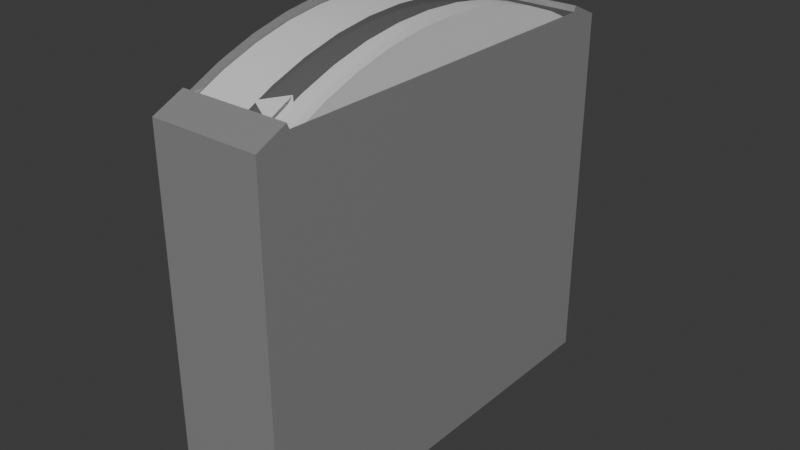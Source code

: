 # Source: edgewisegauge.blend  (saved by Blender 5.3.31; exported with 4.5.12 LTS)
import bpy
from mathutils import Matrix  # noqa: F401  (used for matrix-valued properties, if any)

bpy.ops.wm.read_factory_settings(use_empty=True)
scene = bpy.context.scene
scene.name = 'Scene'

# ---- collections
col_collection = bpy.data.collections.new('Collection'); scene.collection.children.link(col_collection)

# ---- materials (node trees are filled in below, after node groups)
mat_material_001 = bpy.data.materials.new('Material.001')
mat_material_007 = bpy.data.materials.new('Material.007')
mat_material_004 = bpy.data.materials.new('Material.004')
mat_material_005 = bpy.data.materials.new('Material.005')
mat_material_006 = bpy.data.materials.new('Material.006')
mat_material_002 = bpy.data.materials.new('Material.002')
mat_material_003 = bpy.data.materials.new('Material.003')

# ---- node groups
ng_smooth_by_angle = bpy.data.node_groups.new('Smooth by Angle', 'GeometryNodeTree')
_s = ng_smooth_by_angle.interface.new_socket(name='Mesh', in_out='OUTPUT', socket_type='NodeSocketGeometry')
_s = ng_smooth_by_angle.interface.new_socket(name='Mesh', in_out='INPUT', socket_type='NodeSocketGeometry')
_s = ng_smooth_by_angle.interface.new_socket(name='Angle', in_out='INPUT', socket_type='NodeSocketFloat')
_s.subtype = 'ANGLE'
_s.default_value = 0.5236
_s.min_value = 0.0
_s.max_value = 3.142
_s.description = 'Maximum face angle for smooth edges'
_s = ng_smooth_by_angle.interface.new_socket(name='Ignore Sharpness', in_out='INPUT', socket_type='NodeSocketBool')
_s.force_non_field = True
ng_smooth_by_angle.is_modifier = True
_N = ng_smooth_by_angle.nodes; _L = ng_smooth_by_angle.links
n0 = _N.new('GeometryNodeSetShadeSmooth'); n0.name = 'Set Shade Smooth'; n0.location = (120, -80)
n0.domain = 'EDGE'
n1 = _N.new('GeometryNodeSetShadeSmooth'); n1.name = 'Set Shade Smooth.001'; n1.location = (300, -80)
n2 = _N.new('NodeGroupOutput'); n2.name = 'Group Output'; n2.location = (480, -80)
n3 = _N.new('GeometryNodeInputMeshEdgeAngle'); n3.name = 'Edge Angle'; n3.location = (-440, -240)
n4 = _N.new('NodeGroupInput'); n4.name = 'Group Input'; n4.location = (-80, -80)
n5 = _N.new('GeometryNodeInputEdgeSmooth'); n5.name = 'Is Edge Smooth'; n5.location = (-260, -120)
n6 = _N.new('GeometryNodeInputShadeSmooth'); n6.name = 'Is Shade Smooth'; n6.location = (-440, -397)
n7 = _N.new('FunctionNodeCompare'); n7.name = 'Compare'; n7.location = (-260, -260)
n7.operation = 'LESS_EQUAL'
n8 = _N.new('FunctionNodeBooleanMath'); n8.name = 'Boolean Math.001'; n8.location = (-80, -260)
n9 = _N.new('NodeGroupInput'); n9.name = 'Group Input.001'; n9.location = (-440, -329)
n10 = _N.new('NodeGroupInput'); n10.name = 'Group Input.002'; n10.location = (-259, -189)
n11 = _N.new('FunctionNodeBooleanMath'); n11.name = 'Boolean Math'; n11.location = (-80, -149)
n11.operation = 'OR'
n12 = _N.new('FunctionNodeBooleanMath'); n12.name = 'Boolean Math.002'; n12.location = (-260, -380)
n12.operation = 'OR'
n13 = _N.new('NodeGroupInput'); n13.name = 'Group Input.003'; n13.location = (-440, -460)
_L.new(n3.outputs[0], n7.inputs[0])
_L.new(n1.outputs[0], n2.inputs[0])
_L.new(n9.outputs[1], n7.inputs[1])
_L.new(n7.outputs[0], n8.inputs[0])
_L.new(n4.outputs[0], n0.inputs[0])
_L.new(n0.outputs[0], n1.inputs[0])
_L.new(n8.outputs[0], n0.inputs[2])
_L.new(n10.outputs[2], n11.inputs[1])
_L.new(n5.outputs[0], n11.inputs[0])
_L.new(n11.outputs[0], n0.inputs[1])
_L.new(n13.outputs[2], n12.inputs[1])
_L.new(n6.outputs[0], n12.inputs[0])
_L.new(n12.outputs[0], n8.inputs[1])
n2.is_active_output = True

# ---- material node trees
mat_material_001.use_nodes = True; mat_material_001.node_tree.nodes.clear()
_N = mat_material_001.node_tree.nodes; _L = mat_material_001.node_tree.links
n0 = _N.new('ShaderNodeBsdfPrincipled'); n0.name = 'Principled BSDF'; n0.location = (-200, 100)
n0.inputs[4].default_value = 0.15
n0.inputs[10].default_value = 0.005
n1 = _N.new('ShaderNodeOutputMaterial'); n1.name = 'Material Output'; n1.location = (200, 100)
_L.new(n0.outputs[0], n1.inputs[0])
n1.is_active_output = True
mat_material_007.use_nodes = True; mat_material_007.node_tree.nodes.clear()
_N = mat_material_007.node_tree.nodes; _L = mat_material_007.node_tree.links
n0 = _N.new('ShaderNodeBsdfPrincipled'); n0.name = 'Principled BSDF'; n0.location = (-200, 100)
n0.inputs[10].default_value = 0.005
n1 = _N.new('ShaderNodeOutputMaterial'); n1.name = 'Material Output'; n1.location = (200, 100)
_L.new(n0.outputs[0], n1.inputs[0])
n1.is_active_output = True
mat_material_004.use_nodes = True; mat_material_004.node_tree.nodes.clear()
_N = mat_material_004.node_tree.nodes; _L = mat_material_004.node_tree.links
n0 = _N.new('ShaderNodeBsdfPrincipled'); n0.name = 'Principled BSDF'; n0.location = (-200, 100)
n0.inputs[10].default_value = 0.005
n1 = _N.new('ShaderNodeOutputMaterial'); n1.name = 'Material Output'; n1.location = (200, 100)
_L.new(n0.outputs[0], n1.inputs[0])
n1.is_active_output = True
mat_material_005.use_nodes = True; mat_material_005.node_tree.nodes.clear()
_N = mat_material_005.node_tree.nodes; _L = mat_material_005.node_tree.links
n0 = _N.new('ShaderNodeBsdfPrincipled'); n0.name = 'Principled BSDF'; n0.location = (-200, 100)
n0.inputs[10].default_value = 0.005
n1 = _N.new('ShaderNodeOutputMaterial'); n1.name = 'Material Output'; n1.location = (200, 100)
_L.new(n0.outputs[0], n1.inputs[0])
n1.is_active_output = True
mat_material_006.use_nodes = True; mat_material_006.node_tree.nodes.clear()
_N = mat_material_006.node_tree.nodes; _L = mat_material_006.node_tree.links
n0 = _N.new('ShaderNodeBsdfPrincipled'); n0.name = 'Principled BSDF'; n0.location = (-200, 100)
n0.inputs[0].default_value = (0.7991, 0.7991, 0.7991, 1.0)
n0.inputs[10].default_value = 0.005
n1 = _N.new('ShaderNodeOutputMaterial'); n1.name = 'Material Output'; n1.location = (200, 100)
_L.new(n0.outputs[0], n1.inputs[0])
n1.is_active_output = True
mat_material_002.use_nodes = True; mat_material_002.node_tree.nodes.clear()
_N = mat_material_002.node_tree.nodes; _L = mat_material_002.node_tree.links
n0 = _N.new('ShaderNodeBsdfPrincipled'); n0.name = 'Principled BSDF'; n0.location = (-200, 100)
n0.inputs[0].default_value = (0.2774, 0.2774, 0.2774, 1.0)
n0.inputs[1].default_value = 0.1
n0.inputs[10].default_value = 0.005
n1 = _N.new('ShaderNodeOutputMaterial'); n1.name = 'Material Output'; n1.location = (200, 100)
_L.new(n0.outputs[0], n1.inputs[0])
n1.is_active_output = True
mat_material_003.use_nodes = True; mat_material_003.node_tree.nodes.clear()
_N = mat_material_003.node_tree.nodes; _L = mat_material_003.node_tree.links
n0 = _N.new('ShaderNodeBsdfPrincipled'); n0.name = 'Principled BSDF'; n0.location = (-200, 100)
n0.inputs[0].default_value = (0.0, 0.0, 0.0, 1.0)
n0.inputs[2].default_value = 1.0
n0.inputs[10].default_value = 0.005
n1 = _N.new('ShaderNodeOutputMaterial'); n1.name = 'Material Output'; n1.location = (200, 100)
_L.new(n0.outputs[0], n1.inputs[0])
n1.is_active_output = True

# ---- world
world_world = bpy.data.worlds.new('World'); scene.world = world_world
world_world.use_nodes = True; world_world.node_tree.nodes.clear()
_N = world_world.node_tree.nodes; _L = world_world.node_tree.links
n0 = _N.new('ShaderNodeOutputWorld'); n0.name = 'World Output'; n0.location = (200, 100)
n1 = _N.new('ShaderNodeBackground'); n1.name = 'Background'; n1.location = (-200, 100)
n1.inputs[0].default_value = (0.05088, 0.05088, 0.05088, 1.0)
_L.new(n1.outputs[0], n0.inputs[0])
n0.is_active_output = True
world_world.color = (0.05088, 0.05088, 0.05088)
world_world.sun_shadow_jitter_overblur = 0.0

# ---- meshes
me_circle_002 = bpy.data.meshes.new('Circle.002')
me_circle_002.from_pydata([(0.018, -0.06109, 0.1146), (0.018, -0.04959, 0.12), (0.018, -0.03762, 0.1243), (0.018, -0.02528, 0.1274), (0.018, -0.0127, 0.1293), (0.018, 0.0, 0.1299), (0.018, 0.0127, 0.1293), (0.018, 0.02528, 0.1274), (0.018, 0.03762, 0.1243), (0.018, 0.04959, 0.12), (0.018, 0.06109, 0.1146), (-0.018, -0.06109, 0.1146), (-0.018, -0.04959, 0.12), (-0.018, -0.03762, 0.1243), (-0.018, -0.02528, 0.1274), (-0.018, -0.0127, 0.1293), (-0.018, 0.0, 0.1299), (-0.018, 0.0127, 0.1293), (-0.018, 0.02528, 0.1274), (-0.018, 0.03762, 0.1243), (-0.018, 0.04959, 0.12), (-0.018, 0.06109, 0.1146)], [], [(12, 13, 14, 15, 16, 17, 18, 19, 20, 21, 11), (1, 0, 10, 9, 8, 7, 6, 5, 4, 3, 2), (9, 10, 21, 20), (8, 9, 20, 19), (7, 8, 19, 18), (6, 7, 18, 17), (5, 6, 17, 16), (4, 5, 16, 15), (3, 4, 15, 14), (2, 3, 14, 13), (1, 2, 13, 12), (0, 1, 12, 11)])
me_circle_002.polygons.foreach_set('use_smooth', [True] * 12)
_uv = me_circle_002.uv_layers.new(name='UVMap')
_uv.uv.foreach_set('vector', [0.0, 0.0, 0.0, 0.0, 0.0, 0.0, 0.0, 0.0, 0.0, 0.0, 0.0, 0.0, 0.0, 0.0, 0.0, 0.0, 0.0, 0.0, 0.0, 0.0, 0.0, 0.0, 0.0, 0.0, 0.0, 0.0, 0.0, 0.0, 0.0, 0.0, 0.0, 0.0, 0.0, 0.0, 0.0, 0.0, 0.0, 0.0, 0.0, 0.0, 0.0, 0.0, 0.0, 0.0, 0.0, 0.0, 0.0, 0.0, 0.0, 0.0, 0.0, 0.0, 0.0, 0.0, 0.0, 0.0, 0.0, 0.0, 0.0, 0.0, 0.0, 0.0, 0.0, 0.0, 0.0, 0.0, 0.0, 0.0, 0.0, 0.0, 0.0, 0.0, 0.0, 0.0, 0.0, 0.0, 0.0, 0.0, 0.0, 0.0, 0.0, 0.0, 0.0, 0.0, 0.0, 0.0, 0.0, 0.0, 0.0, 0.0, 0.0, 0.0, 0.0, 0.0, 0.0, 0.0, 0.0, 0.0, 0.0, 0.0, 0.0, 0.0, 0.0, 0.0, 0.0, 0.0, 0.0, 0.0, 0.0, 0.0, 0.0, 0.0, 0.0, 0.0, 0.0, 0.0, 0.0, 0.0, 0.0, 0.0, 0.0, 0.0, 0.0, 0.0])
me_circle_002.materials.append(mat_material_001)
me_circle_002.update()
me_cube_002 = bpy.data.meshes.new('Cube.002')
me_cube_002.from_pydata([(0.00049, -0.05546, 0.1157), (0.00931, -0.05104, 0.1179), (0.00931, -0.05987, 0.1136), (0.00049, -0.05464, 0.114), (0.00931, -0.05096, 0.1158), (0.00931, -0.05832, 0.1123)], [], [(1, 0, 2), (4, 5, 3), (0, 1, 4, 3), (5, 2, 0, 3)])
_uv = me_cube_002.uv_layers.new(name='UVMap')
_uv.uv.foreach_set('vector', [0.0, 0.0, 0.0, 0.0, 0.0, 0.0, 0.0, 0.0, 0.0, 0.0, 0.0, 0.0, 0.0, 0.0, 0.0, 0.0, 0.0, 0.0, 0.0, 0.0, 0.0, 0.0, 0.0, 0.0, 0.0, 0.0, 0.0, 0.0])
me_cube_002.materials.append(mat_material_007)
me_cube_002.use_mirror_y = True
me_cube_002.update()
me_circle_001 = bpy.data.meshes.new('Circle.001')
me_circle_001.from_pydata([(0.01764, -0.05987, 0.1123), (0.01764, -0.0486, 0.1176), (0.01764, -0.03687, 0.1218), (0.01764, -0.02478, 0.1249), (0.01764, -0.01245, 0.1267), (0.01764, 2.776e-17, 0.1273), (0.01764, 0.01245, 0.1267), (0.01764, 0.02478, 0.1249), (0.01764, 0.03687, 0.1218), (0.01764, 0.0486, 0.1176), (0.01764, 0.05987, 0.1123), (-0.01764, -0.05987, 0.1123), (-0.01764, -0.0486, 0.1176), (-0.01764, -0.03687, 0.1218), (-0.01764, -0.02478, 0.1249), (-0.01764, -0.01245, 0.1267), (-0.01764, 2.776e-17, 0.1273), (-0.01764, 0.01245, 0.1267), (-0.01764, 0.02478, 0.1249), (-0.01764, 0.03687, 0.1218), (-0.01764, 0.0486, 0.1176), (-0.01764, 0.05987, 0.1123), (0.0098, -0.05987, 0.1123), (0.0098, 0.02478, 0.1249), (0.0098, 0.03687, 0.1218), (0.0098, -0.0486, 0.1176), (0.0098, 0.0486, 0.1176), (0.0098, -0.03687, 0.1218), (0.0098, 0.05987, 0.1123), (0.0098, -0.02478, 0.1249), (0.0098, -0.01245, 0.1267), (0.0098, 2.776e-17, 0.1273), (0.0098, 0.01245, 0.1267), (1.222e-09, 0.02478, 0.1249), (-6.773e-10, -0.05987, 0.1123), (4.386e-11, 0.03687, 0.1218), (-2.739e-10, -0.0486, 0.1176), (-2.739e-10, 0.0486, 0.1176), (4.386e-11, -0.03687, 0.1218), (-6.773e-10, 0.05987, 0.1123), (2.731e-10, -0.02478, 0.1249), (4.115e-10, -0.01245, 0.1267), (4.578e-10, 2.776e-17, 0.1273), (4.115e-10, 0.01245, 0.1267), (0.01764, 0.072, 0.1063), (-0.01764, 0.072, 0.1063), (0.0098, 0.072, 0.1063), (9.485e-10, 0.072, 0.1063), (0.01764, -0.072, 0.1063), (-0.01764, -0.072, 0.1063), (0.0098, -0.072, 0.1063), (-9.488e-10, -0.072, 0.1063)], [], [(35, 19, 18, 33), (36, 12, 11, 34), (37, 20, 19, 35), (38, 13, 12, 36), (39, 21, 20, 37), (40, 14, 13, 38), (41, 15, 14, 40), (42, 16, 15, 41), (43, 17, 16, 42), (33, 18, 17, 43), (7, 23, 32, 6), (6, 32, 31, 5), (5, 31, 30, 4), (4, 30, 29, 3), (3, 29, 27, 2), (10, 28, 26, 9), (2, 27, 25, 1), (9, 26, 24, 8), (1, 25, 22, 0), (8, 24, 23, 7), (1, 0, 48, 44, 10, 9, 8, 7, 6, 5, 4, 3, 2), (12, 13, 14, 15, 16, 17, 18, 19, 20, 21, 45, 49, 11), (28, 46, 47, 39), (39, 47, 45, 21), (10, 44, 46, 28), (22, 34, 51, 50), (11, 49, 51, 34), (22, 50, 48, 0)])
me_circle_001.polygons.foreach_set('use_smooth', [1, 1, 1, 1, 1, 1, 1, 1, 1, 1, 1, 1, 1, 1, 1, 1, 1, 1, 1, 1, 1, 1, 0, 1, 1, 0, 1, 1])
me_circle_001.polygons.foreach_set('material_index', [0, 0, 0, 0, 0, 0, 0, 0, 0, 0, 1, 1, 1, 1, 1, 1, 1, 1, 1, 1, 2, 2, 2, 2, 2, 2, 2, 2])
_uv = me_circle_001.uv_layers.new(name='UVMap')
_uv.uv.foreach_set('vector', [1.0, 0.8071, 0.0, 0.8071, 0.0, 0.7062, 1.0, 0.7062, 1.0, 0.09375, 0.0, 0.09375, 0.0, -0.0002869, 1.0, -0.0002869, 1.0, 0.9051, 0.0, 0.9051, 0.0, 0.8071, 1.0, 0.8071, 1.0, 0.1917, 0.0, 0.1917, 0.0, 0.09375, 1.0, 0.09375, 1.0, 0.9991, 0.0, 0.9991, 0.0, 0.9051, 1.0, 0.9051, 1.0, 0.2926, 0.0, 0.2926, 0.0, 0.1917, 1.0, 0.1917, 1.0, 0.3955, 0.0, 0.3955, 0.0, 0.2926, 1.0, 0.2926, 1.0, 0.4994, 0.0, 0.4994, 0.0, 0.3955, 1.0, 0.3955, 1.0, 0.6033, 0.0, 0.6033, 0.0, 0.4994, 1.0, 0.4994, 1.0, 0.7062, 0.0, 0.7062, 0.0, 0.6033, 1.0, 0.6033, 1.0, 0.7066, 0.0, 0.7066, 1.192e-07, 0.6038, 1.0, 0.6038, 1.0, 0.6038, 1.192e-07, 0.6038, 1.192e-07, 0.5, 1.0, 0.5, 1.0, 0.5, 1.192e-07, 0.5, 1.192e-07, 0.3962, 1.0, 0.3962, 1.0, 0.3962, 1.192e-07, 0.3962, 0.0, 0.2934, 1.0, 0.2934, 1.0, 0.2934, 0.0, 0.2934, 0.0, 0.1926, 1.0, 0.1926, 1.0, 0.9992, 0.0, 0.9992, 0.0, 0.9053, 1.0, 0.9053, 1.0, 0.1926, 0.0, 0.1926, 0.0, 0.09472, 1.0, 0.09472, 1.0, 0.9053, 0.0, 0.9053, 0.0, 0.8074, 1.0, 0.8074, 1.0, 0.09472, 0.0, 0.09472, 0.0, 0.0007724, 1.0, 0.0007724, 1.0, 0.8074, 0.0, 0.8074, 0.0, 0.7066, 1.0, 0.7066, 1.0, 0.9154, 1.0, 0.9154, 1.0, 0.9154, 1.0, 0.9154, 1.0, 0.9154, 1.0, 0.9154, 1.0, 0.9154, 1.0, 0.9154, 1.0, 0.9154, 1.0, 0.9154, 1.0, 0.9154, 1.0, 0.9154, 1.0, 0.9154, 1.0, 1.0, 1.0, 1.0, 1.0, 1.0, 1.0, 1.0, 1.0, 1.0, 1.0, 1.0, 1.0, 1.0, 1.0, 1.0, 1.0, 1.0, 1.0, 1.0, 1.0, 1.0, 1.0, 1.0, 1.0, 1.0, 1.0, 0.9154, 1.0, 0.9154, 1.0, 1.0, 1.0, 1.0, 1.0, 0.9991, 1.0, 1.1, 0.0, 1.1, 0.0, 0.9991, 1.0, 0.9992, 1.0, 1.1, 1.192e-07, 1.1, 0.0, 0.9992, 1.0, 0.9154, 1.0, 1.0, 1.0, 1.0, 1.0, 0.9154, 0.0, -0.0002869, 0.0, -0.1015, 1.0, -0.1015, 1.0, -0.0002869, 0.0, 0.0007724, 0.0, -0.1004, 1.0, -0.1004, 1.0, 0.0007724])
me_circle_001.materials.append(mat_material_004)
me_circle_001.materials.append(mat_material_005)
me_circle_001.materials.append(mat_material_006)
me_circle_001.update()
me_circle_003 = bpy.data.meshes.new('Circle.003')
me_circle_003.from_pydata([(0.018, -0.072, -0.01), (0.018, 0.072, -0.01), (-0.018, -0.072, -0.01), (-0.018, 0.072, -0.01), (-0.018, 0.072, 0.11), (-0.018, -0.072, 0.11), (0.018, 0.072, 0.11), (0.018, -0.072, 0.11), (0.018, -0.06109, 0.1146), (-0.018, -0.06109, 0.1146), (0.018, 0.06109, 0.1146), (-0.018, 0.06109, 0.1146), (0.018, 0.072, 0.11), (-0.018, 0.072, 0.11), (0.018, -0.072, 0.11), (-0.018, -0.072, 0.11), (-0.018, 0.06109, 0.1146), (0.018, 0.06109, 0.1146), (-0.018, -0.06109, 0.1146), (0.018, -0.06109, 0.1146), (0.018, 0.072, 0.1118), (-0.018, 0.072, 0.1118), (0.018, -0.072, 0.1118), (-0.018, -0.072, 0.1118), (-0.018, 0.06186, 0.1164), (0.018, 0.06186, 0.1164), (-0.018, -0.06186, 0.1164), (0.018, -0.06186, 0.1164)], [], [(1, 3, 4, 6), (0, 7, 5, 2), (11, 10, 17, 16), (5, 15, 18, 9), (2, 5, 9, 11, 4, 3), (0, 1, 6, 10, 8, 7), (13, 16, 24, 21), (17, 12, 20, 25), (7, 14, 15, 5), (9, 18, 19, 8), (10, 6, 12, 17), (4, 11, 16, 13), (8, 19, 14, 7), (6, 4, 13, 12), (20, 21, 24, 25), (22, 27, 26, 23), (12, 13, 21, 20), (14, 19, 27, 22), (18, 15, 23, 26), (16, 17, 25, 24), (15, 14, 22, 23), (19, 18, 26, 27), (1, 0, 2, 3)])
_uv = me_circle_003.uv_layers.new(name='UVMap')
_uv.uv.foreach_set('vector', [0.0, 0.0, 0.0, 0.0, 0.0, 0.0, 0.0, 0.0, 0.0, 0.0, 0.0, 0.0, 0.0, 0.0, 0.0, 0.0, 0.0, 0.0, 0.0, 0.0, 0.0, 0.0, 0.0, 0.0, 0.0, 0.0, 0.0, 0.0, 0.0, 0.0, 0.0, 0.0, 0.0, 0.0, 0.0, 0.0, 0.0, 0.0, 0.0, 0.0, 0.0, 0.0, 0.0, 0.0, 0.0, 0.0, 0.0, 0.0, 0.0, 0.0, 0.0, 0.0, 0.0, 0.0, 0.0, 0.0, 0.0, 0.0, 0.0, 0.0, 0.0, 0.0, 0.0, 0.0, 0.0, 0.0, 0.0, 0.0, 0.0, 0.0, 0.0, 0.0, 0.0, 0.0, 0.0, 0.0, 0.0, 0.0, 0.0, 0.0, 0.0, 0.0, 0.0, 0.0, 0.0, 0.0, 0.0, 0.0, 0.0, 0.0, 0.0, 0.0, 0.0, 0.0, 0.0, 0.0, 0.0, 0.0, 0.0, 0.0, 0.0, 0.0, 0.0, 0.0, 0.0, 0.0, 0.0, 0.0, 0.0, 0.0, 0.0, 0.0, 0.0, 0.0, 0.0, 0.0, 0.0, 0.0, 0.0, 0.0, 0.0, 0.0, 0.0, 0.0, 0.0, 0.0, 0.0, 0.0, 0.0, 0.0, 0.0, 0.0, 0.0, 0.0, 0.0, 0.0, 0.0, 0.0, 0.0, 0.0, 0.0, 0.0, 0.0, 0.0, 0.0, 0.0, 0.0, 0.0, 0.0, 0.0, 0.0, 0.0, 0.0, 0.0, 0.0, 0.0, 0.0, 0.0, 0.0, 0.0, 0.0, 0.0, 0.0, 0.0, 0.0, 0.0, 0.0, 0.0, 0.0, 0.0, 0.0, 0.0, 0.0, 0.0, 0.0, 0.0, 0.0, 0.0, 0.0, 0.0, 0.0, 0.0, 0.0, 0.0, 0.0, 0.0, 0.0, 0.0, 0.0, 0.0, 0.0, 0.0])
me_circle_003.materials.append(mat_material_002)
me_circle_003.update()
me_circle_007 = bpy.data.meshes.new('Circle.007')
me_circle_007.from_pydata([(0.01764, -0.05987, 0.1098), (0.01764, -0.0486, 0.1151), (0.01764, -0.03687, 0.1193), (0.01764, -0.02478, 0.1223), (0.01764, -0.01245, 0.1242), (0.01764, 2.776e-17, 0.1248), (0.01764, 0.01245, 0.1242), (0.01764, 0.02478, 0.1223), (0.01764, 0.03687, 0.1193), (0.01764, 0.0486, 0.1151), (0.01764, 0.05987, 0.1098), (-0.01764, -0.05987, 0.1098), (-0.01764, -0.0486, 0.1151), (-0.01764, -0.03687, 0.1193), (-0.01764, -0.02478, 0.1223), (-0.01764, -0.01245, 0.1242), (-0.01764, 2.776e-17, 0.1248), (-0.01764, 0.01245, 0.1242), (-0.01764, 0.02478, 0.1223), (-0.01764, 0.03687, 0.1193), (-0.01764, 0.0486, 0.1151), (-0.01764, 0.05987, 0.1098), (0.01764, 0.072, 0.1038), (-0.01764, 0.072, 0.1038), (0.01764, -0.072, 0.1038), (-0.01764, -0.072, 0.1038)], [], [(0, 1, 12, 11), (2, 3, 14, 13), (3, 4, 15, 14), (4, 5, 16, 15), (5, 6, 17, 16), (6, 7, 18, 17), (8, 9, 20, 19), (9, 10, 21, 20), (23, 21, 10, 22), (24, 0, 11, 25), (7, 8, 19, 18), (1, 2, 13, 12)])
_uv = me_circle_007.uv_layers.new(name='UVMap')
_uv.uv.foreach_set('vector', [0.0, 0.0, 0.0, 0.0, 0.0, 0.0, 0.0, 0.0, 0.0, 0.0, 0.0, 0.0, 0.0, 0.0, 0.0, 0.0, 0.0, 0.0, 0.0, 0.0, 0.0, 0.0, 0.0, 0.0, 0.0, 0.0, 0.0, 0.0, 0.0, 0.0, 0.0, 0.0, 0.0, 0.0, 0.0, 0.0, 0.0, 0.0, 0.0, 0.0, 0.0, 0.0, 0.0, 0.0, 0.0, 0.0, 0.0, 0.0, 0.0, 0.0, 0.0, 0.0, 0.0, 0.0, 0.0, 0.0, 0.0, 0.0, 0.0, 0.0, 0.0, 0.0, 0.0, 0.0, 0.0, 0.0, 0.0, 0.0, 0.0, 0.0, 0.0, 0.0, 0.0, 0.0, 0.0, 0.0, 0.0, 0.0, 0.0, 0.0, 0.0, 0.0, 0.0, 0.0, 0.0, 0.0, 0.0, 0.0, 0.0, 0.0, 0.0, 0.0, 0.0, 0.0, 0.0, 0.0])
me_circle_007.materials.append(mat_material_003)
me_circle_007.update()

# ---- objects
ob_glass = bpy.data.objects.new('Glass', me_circle_002)
ob_needle = bpy.data.objects.new('Needle', me_cube_002)
ob_scale = bpy.data.objects.new('Scale', me_circle_001)
ob_enclosure = bpy.data.objects.new('Enclosure', me_circle_003)
ob_cover = bpy.data.objects.new('Cover', me_circle_007)

# ---- transforms, parenting, visibility, modifiers, constraints
ob_glass.location = (0.0, 0.0, 0.0)
_m = ob_glass.modifiers.new('Smooth by Angle', 'NODES')
_m.node_group = ng_smooth_by_angle
_m.use_pin_to_last = True
_m.show_group_selector = False
ob_needle.location = (0.0, 0.0, 0.0)
ob_needle.use_mesh_mirror_y = True
ob_scale.location = (0.0, 0.0, 0.0)
_m = ob_scale.modifiers.new('Smooth by Angle', 'NODES')
_m.node_group = ng_smooth_by_angle
_m.use_pin_to_last = True
_m.show_group_selector = False
ob_enclosure.location = (0.0, 0.0, 0.0)
_m = ob_enclosure.modifiers.new('Smooth by Angle', 'NODES')
_m.node_group = ng_smooth_by_angle
_m.use_pin_to_last = True
_m.show_group_selector = False
ob_cover.location = (0.0, 0.0, 0.0)
_m = ob_cover.modifiers.new('Smooth by Angle', 'NODES')
_m.node_group = ng_smooth_by_angle
_m.use_pin_to_last = True
_m.show_group_selector = False

# ---- collection membership
col_collection.objects.link(ob_glass)
col_collection.objects.link(ob_needle)
col_collection.objects.link(ob_scale)
col_collection.objects.link(ob_enclosure)
col_collection.objects.link(ob_cover)

# ---- scene / render settings (as saved in the file)
scene.frame_start = 1; scene.frame_end = 250; scene.frame_set(1)
scene.render.engine = 'BLENDER_EEVEE_NEXT'
scene.render.bake_bias = 0.0
scene.render.bake_samples = 0
scene.render.compositor_device = 'GPU'
scene.eevee.use_volume_custom_range = False
scene.eevee.fast_gi_thickness_near = 0.1
scene.eevee.fast_gi_thickness_far = 0.0
scene.eevee.ray_tracing_options.screen_trace_thickness = 0.1
bpy.context.view_layer.update()

# ---- added for rendering (the .blend has no active camera and no usable light): camera, sun
cam_auto = bpy.data.cameras.new('AutoCamera')
cam_auto.lens = 50.0
cam_auto.sensor_width = 36.0
cam_auto.clip_end = 1000.0
ob_auto_camera = bpy.data.objects.new('AutoCamera', cam_auto)
scene.collection.objects.link(ob_auto_camera)
ob_auto_camera.location = (0.188735, -0.226482, 0.21095)
ob_auto_camera.rotation_euler = (1.09748, -7.21219e-08, 0.694738)
scene.camera = ob_auto_camera
light_auto_sun = bpy.data.lights.new('AutoSun', 'SUN')
light_auto_sun.energy = 3.0
light_auto_sun.angle = 0.0523599
ob_auto_sun = bpy.data.objects.new('AutoSun', light_auto_sun)
scene.collection.objects.link(ob_auto_sun)
ob_auto_sun.rotation_euler = (0.872665, 0.174533, 0.523599)
bpy.context.view_layer.update()
